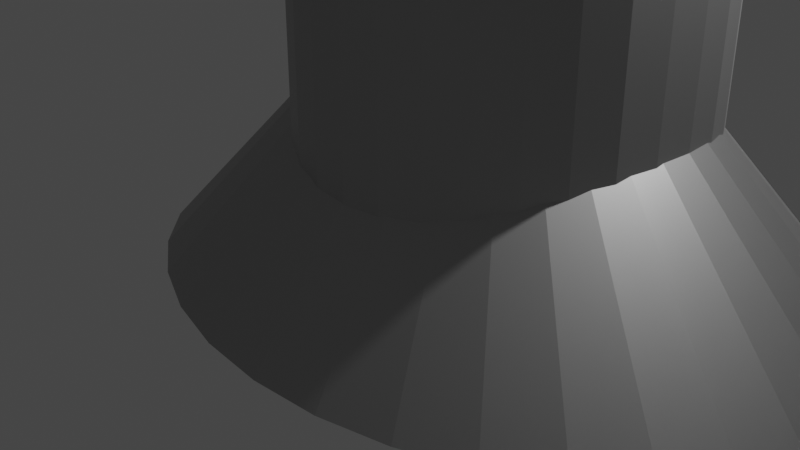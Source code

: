 # Source: Walker.blend  (saved by Blender 3.3.6; exported with 4.5.12 LTS)
import bpy
from mathutils import Matrix  # noqa: F401  (used for matrix-valued properties, if any)

bpy.ops.wm.read_factory_settings(use_empty=True)
scene = bpy.context.scene
scene.name = 'Scene'

# ---- collections
col_collection = bpy.data.collections.new('Collection'); scene.collection.children.link(col_collection)
col_leg = bpy.data.collections.new('Leg'); scene.collection.children.link(col_leg)

# ---- materials (node trees are filled in below, after node groups)
mat_metal = bpy.data.materials.new('Metal')
mat_metal.use_transparent_shadow = False

# ---- material node trees
mat_metal.use_nodes = True; mat_metal.node_tree.nodes.clear()
_N = mat_metal.node_tree.nodes; _L = mat_metal.node_tree.links
n0 = _N.new('ShaderNodeBsdfPrincipled'); n0.name = 'Principled BSDF'; n0.location = (10, 300)
n0.distribution = 'GGX'
n0.subsurface_method = 'RANDOM_WALK_SKIN'
n0.inputs[0].default_value = (0.477, 0.477, 0.477, 1.0)
n0.inputs[1].default_value = 1.0
n0.inputs[3].default_value = 1.45
n0.inputs[27].default_value = (0.0, 0.0, 0.0, 1.0)
n0.inputs[28].default_value = 1.0
n1 = _N.new('ShaderNodeOutputMaterial'); n1.name = 'Material Output'; n1.location = (300, 300)
_L.new(n0.outputs[0], n1.inputs[0])
n1.is_active_output = True

# ---- world
world_world = bpy.data.worlds.new('World'); scene.world = world_world
world_world.use_nodes = True; world_world.node_tree.nodes.clear()
_N = world_world.node_tree.nodes; _L = world_world.node_tree.links
n0 = _N.new('ShaderNodeOutputWorld'); n0.name = 'World Output'; n0.location = (300, 300)
n1 = _N.new('ShaderNodeBackground'); n1.name = 'Background'; n1.location = (10, 300)
n1.inputs[0].default_value = (0.05088, 0.05088, 0.05088, 1.0)
_L.new(n1.outputs[0], n0.inputs[0])
n0.is_active_output = True
world_world.color = (0.05088, 0.05088, 0.05088)
world_world.use_sun_shadow = False
world_world.sun_shadow_jitter_overblur = 0.0

# ---- cameras
cam_camera = bpy.data.cameras.new('Camera')
cam_camera.clip_end = 100.0
cam_camera.ortho_scale = 7.314

# ---- lights
light_light = bpy.data.lights.new('Light', 'POINT')
light_light.transmission_factor = 0.0
light_light.energy = 1000.0
light_light.shadow_soft_size = 0.1
light_light.shadow_maximum_resolution = 0.006
light_light.use_absolute_resolution = True

# ---- meshes
me_cone = bpy.data.meshes.new('Cone')
me_cone.from_pydata([(-1.131e-08, 1.541, -1.0), (0.3774, 1.512, -1.0), (0.7402, 1.424, -1.0), (1.075, 1.281, -1.0), (1.368, 1.09, -1.0), (1.608, 0.8562, -1.0), (1.787, 0.5898, -1.0), (1.897, 0.3007, -1.0), (1.934, -9.579e-09, -1.0), (1.897, -0.3007, -1.0), (1.787, -0.5898, -1.0), (1.608, -0.8562, -1.0), (1.368, -1.09, -1.0), (1.075, -1.281, -1.0), (0.7402, -1.424, -1.0), (0.3774, -1.512, -1.0), (-1.131e-08, -1.541, -1.0), (-0.3774, -1.512, -1.0), (-0.7402, -1.424, -1.0), (-1.075, -1.281, -1.0), (-1.368, -1.09, -1.0), (-1.608, -0.8562, -1.0), (-1.787, -0.5898, -1.0), (-1.897, -0.3007, -1.0), (-1.934, -9.579e-09, -1.0), (-1.897, 0.3007, -1.0), (-1.787, 0.5898, -1.0), (-1.608, 0.8562, -1.0), (-1.368, 1.09, -1.0), (-1.075, 1.281, -1.0), (-0.7402, 1.424, -1.0), (-0.3774, 1.512, -1.0), (0.0, 0.0, 1.0)], [], [(0, 32, 1), (1, 32, 2), (2, 32, 3), (3, 32, 4), (4, 32, 5), (5, 32, 6), (6, 32, 7), (7, 32, 8), (8, 32, 9), (9, 32, 10), (10, 32, 11), (11, 32, 12), (12, 32, 13), (13, 32, 14), (14, 32, 15), (15, 32, 16), (16, 32, 17), (17, 32, 18), (18, 32, 19), (19, 32, 20), (20, 32, 21), (21, 32, 22), (22, 32, 23), (23, 32, 24), (24, 32, 25), (25, 32, 26), (26, 32, 27), (27, 32, 28), (28, 32, 29), (29, 32, 30), (0, 1, 2, 3, 4, 5, 6, 7, 8, 9, 10, 11, 12, 13, 14, 15, 16, 17, 18, 19, 20, 21, 22, 23, 24, 25, 26, 27, 28, 29, 30, 31), (30, 32, 31), (31, 32, 0)])
_uv = me_cone.uv_layers.new(name='UVMap')
_uv.uv.foreach_set('vector', [0.25, 0.49, 0.25, 0.25, 0.2968, 0.4854, 0.2968, 0.4854, 0.25, 0.25, 0.3418, 0.4717, 0.3418, 0.4717, 0.25, 0.25, 0.3833, 0.4496, 0.3833, 0.4496, 0.25, 0.25, 0.4197, 0.4197, 0.4197, 0.4197, 0.25, 0.25, 0.4496, 0.3833, 0.4496, 0.3833, 0.25, 0.25, 0.4717, 0.3418, 0.4717, 0.3418, 0.25, 0.25, 0.4854, 0.2968, 0.4854, 0.2968, 0.25, 0.25, 0.49, 0.25, 0.49, 0.25, 0.25, 0.25, 0.4854, 0.2032, 0.4854, 0.2032, 0.25, 0.25, 0.4717, 0.1582, 0.4717, 0.1582, 0.25, 0.25, 0.4496, 0.1167, 0.4496, 0.1167, 0.25, 0.25, 0.4197, 0.08029, 0.4197, 0.08029, 0.25, 0.25, 0.3833, 0.05045, 0.3833, 0.05045, 0.25, 0.25, 0.3418, 0.02827, 0.3418, 0.02827, 0.25, 0.25, 0.2968, 0.01461, 0.2968, 0.01461, 0.25, 0.25, 0.25, 0.01, 0.25, 0.01, 0.25, 0.25, 0.2032, 0.01461, 0.2032, 0.01461, 0.25, 0.25, 0.1582, 0.02827, 0.1582, 0.02827, 0.25, 0.25, 0.1167, 0.05045, 0.1167, 0.05045, 0.25, 0.25, 0.08029, 0.08029, 0.08029, 0.08029, 0.25, 0.25, 0.05045, 0.1167, 0.05045, 0.1167, 0.25, 0.25, 0.02827, 0.1582, 0.02827, 0.1582, 0.25, 0.25, 0.01461, 0.2032, 0.01461, 0.2032, 0.25, 0.25, 0.01, 0.25, 0.01, 0.25, 0.25, 0.25, 0.01461, 0.2968, 0.01461, 0.2968, 0.25, 0.25, 0.02827, 0.3418, 0.02827, 0.3418, 0.25, 0.25, 0.05045, 0.3833, 0.05045, 0.3833, 0.25, 0.25, 0.08029, 0.4197, 0.08029, 0.4197, 0.25, 0.25, 0.1167, 0.4496, 0.1167, 0.4496, 0.25, 0.25, 0.1582, 0.4717, 0.75, 0.49, 0.7968, 0.4854, 0.8418, 0.4717, 0.8833, 0.4496, 0.9197, 0.4197, 0.9496, 0.3833, 0.9717, 0.3418, 0.9854, 0.2968, 0.99, 0.25, 0.9854, 0.2032, 0.9717, 0.1582, 0.9496, 0.1167, 0.9197, 0.08029, 0.8833, 0.05045, 0.8418, 0.02827, 0.7968, 0.01461, 0.75, 0.01, 0.7032, 0.01461, 0.6582, 0.02827, 0.6167, 0.05045, 0.5803, 0.08029, 0.5504, 0.1167, 0.5283, 0.1582, 0.5146, 0.2032, 0.51, 0.25, 0.5146, 0.2968, 0.5283, 0.3418, 0.5504, 0.3833, 0.5803, 0.4197, 0.6167, 0.4496, 0.6582, 0.4717, 0.7032, 0.4854, 0.1582, 0.4717, 0.25, 0.25, 0.2032, 0.4854, 0.2032, 0.4854, 0.25, 0.25, 0.25, 0.49])
me_cone.materials.append(mat_metal)
me_cone.update()
me_cylinder_001 = bpy.data.meshes.new('Cylinder.001')
me_cylinder_001.from_pydata([(0.0, 1.0, -1.0), (0.0, 1.0, 1.0), (0.1951, 0.9808, -1.0), (0.1951, 0.9808, 1.0), (0.3827, 0.9239, -1.0), (0.3827, 0.9239, 1.0), (0.5556, 0.8315, -1.0), (0.5556, 0.8315, 1.0), (0.7071, 0.7071, -1.0), (0.7071, 0.7071, 1.0), (0.8315, 0.5556, -1.0), (0.8315, 0.5556, 1.0), (0.9239, 0.3827, -1.0), (0.9239, 0.3827, 1.0), (0.9808, 0.1951, -1.0), (0.9808, 0.1951, 1.0), (1.0, 0.0, -1.0), (1.0, 0.0, 1.0), (0.9808, -0.1951, -1.0), (0.9808, -0.1951, 1.0), (0.9239, -0.3827, -1.0), (0.9239, -0.3827, 1.0), (0.8315, -0.5556, -1.0), (0.8315, -0.5556, 1.0), (0.7071, -0.7071, -1.0), (0.7071, -0.7071, 1.0), (0.5556, -0.8315, -1.0), (0.5556, -0.8315, 1.0), (0.3827, -0.9239, -1.0), (0.3827, -0.9239, 1.0), (0.1951, -0.9808, -1.0), (0.1951, -0.9808, 1.0), (0.0, -1.0, -1.0), (0.0, -1.0, 1.0), (-0.1951, -0.9808, -1.0), (-0.1951, -0.9808, 1.0), (-0.3827, -0.9239, -1.0), (-0.3827, -0.9239, 1.0), (-0.5556, -0.8315, -1.0), (-0.5556, -0.8315, 1.0), (-0.7071, -0.7071, -1.0), (-0.7071, -0.7071, 1.0), (-0.8315, -0.5556, -1.0), (-0.8315, -0.5556, 1.0), (-0.9239, -0.3827, -1.0), (-0.9239, -0.3827, 1.0), (-0.9808, -0.1951, -1.0), (-0.9808, -0.1951, 1.0), (-1.0, 0.0, -1.0), (-1.0, 0.0, 1.0), (-0.9808, 0.1951, -1.0), (-0.9808, 0.1951, 1.0), (-0.9239, 0.3827, -1.0), (-0.9239, 0.3827, 1.0), (-0.8315, 0.5556, -1.0), (-0.8315, 0.5556, 1.0), (-0.7071, 0.7071, -1.0), (-0.7071, 0.7071, 1.0), (-0.5556, 0.8315, -1.0), (-0.5556, 0.8315, 1.0), (-0.3827, 0.9239, -1.0), (-0.3827, 0.9239, 1.0), (-0.1951, 0.9808, -1.0), (-0.1951, 0.9808, 1.0)], [], [(0, 1, 3, 2), (2, 3, 5, 4), (4, 5, 7, 6), (6, 7, 9, 8), (8, 9, 11, 10), (10, 11, 13, 12), (12, 13, 15, 14), (14, 15, 17, 16), (16, 17, 19, 18), (18, 19, 21, 20), (20, 21, 23, 22), (22, 23, 25, 24), (24, 25, 27, 26), (26, 27, 29, 28), (28, 29, 31, 30), (30, 31, 33, 32), (32, 33, 35, 34), (34, 35, 37, 36), (36, 37, 39, 38), (38, 39, 41, 40), (40, 41, 43, 42), (42, 43, 45, 44), (44, 45, 47, 46), (46, 47, 49, 48), (48, 49, 51, 50), (50, 51, 53, 52), (52, 53, 55, 54), (54, 55, 57, 56), (56, 57, 59, 58), (58, 59, 61, 60), (3, 1, 63, 61, 59, 57, 55, 53, 51, 49, 47, 45, 43, 41, 39, 37, 35, 33, 31, 29, 27, 25, 23, 21, 19, 17, 15, 13, 11, 9, 7, 5), (60, 61, 63, 62), (62, 63, 1, 0), (0, 2, 4, 6, 8, 10, 12, 14, 16, 18, 20, 22, 24, 26, 28, 30, 32, 34, 36, 38, 40, 42, 44, 46, 48, 50, 52, 54, 56, 58, 60, 62)])
_uv = me_cylinder_001.uv_layers.new(name='UVMap')
_uv.uv.foreach_set('vector', [1.0, 0.5, 1.0, 1.0, 0.9688, 1.0, 0.9688, 0.5, 0.9688, 0.5, 0.9688, 1.0, 0.9375, 1.0, 0.9375, 0.5, 0.9375, 0.5, 0.9375, 1.0, 0.9062, 1.0, 0.9062, 0.5, 0.9062, 0.5, 0.9062, 1.0, 0.875, 1.0, 0.875, 0.5, 0.875, 0.5, 0.875, 1.0, 0.8438, 1.0, 0.8438, 0.5, 0.8438, 0.5, 0.8438, 1.0, 0.8125, 1.0, 0.8125, 0.5, 0.8125, 0.5, 0.8125, 1.0, 0.7812, 1.0, 0.7812, 0.5, 0.7812, 0.5, 0.7812, 1.0, 0.75, 1.0, 0.75, 0.5, 0.75, 0.5, 0.75, 1.0, 0.7188, 1.0, 0.7188, 0.5, 0.7188, 0.5, 0.7188, 1.0, 0.6875, 1.0, 0.6875, 0.5, 0.6875, 0.5, 0.6875, 1.0, 0.6562, 1.0, 0.6562, 0.5, 0.6562, 0.5, 0.6562, 1.0, 0.625, 1.0, 0.625, 0.5, 0.625, 0.5, 0.625, 1.0, 0.5938, 1.0, 0.5938, 0.5, 0.5938, 0.5, 0.5938, 1.0, 0.5625, 1.0, 0.5625, 0.5, 0.5625, 0.5, 0.5625, 1.0, 0.5312, 1.0, 0.5312, 0.5, 0.5312, 0.5, 0.5312, 1.0, 0.5, 1.0, 0.5, 0.5, 0.5, 0.5, 0.5, 1.0, 0.4688, 1.0, 0.4688, 0.5, 0.4688, 0.5, 0.4688, 1.0, 0.4375, 1.0, 0.4375, 0.5, 0.4375, 0.5, 0.4375, 1.0, 0.4062, 1.0, 0.4062, 0.5, 0.4062, 0.5, 0.4062, 1.0, 0.375, 1.0, 0.375, 0.5, 0.375, 0.5, 0.375, 1.0, 0.3438, 1.0, 0.3438, 0.5, 0.3438, 0.5, 0.3438, 1.0, 0.3125, 1.0, 0.3125, 0.5, 0.3125, 0.5, 0.3125, 1.0, 0.2812, 1.0, 0.2812, 0.5, 0.2812, 0.5, 0.2812, 1.0, 0.25, 1.0, 0.25, 0.5, 0.25, 0.5, 0.25, 1.0, 0.2188, 1.0, 0.2188, 0.5, 0.2188, 0.5, 0.2188, 1.0, 0.1875, 1.0, 0.1875, 0.5, 0.1875, 0.5, 0.1875, 1.0, 0.1562, 1.0, 0.1562, 0.5, 0.1562, 0.5, 0.1562, 1.0, 0.125, 1.0, 0.125, 0.5, 0.125, 0.5, 0.125, 1.0, 0.09375, 1.0, 0.09375, 0.5, 0.09375, 0.5, 0.09375, 1.0, 0.0625, 1.0, 0.0625, 0.5, 0.2968, 0.4854, 0.25, 0.49, 0.2032, 0.4854, 0.1582, 0.4717, 0.1167, 0.4496, 0.08029, 0.4197, 0.05045, 0.3833, 0.02827, 0.3418, 0.01461, 0.2968, 0.01, 0.25, 0.01461, 0.2032, 0.02827, 0.1582, 0.05045, 0.1167, 0.08029, 0.08029, 0.1167, 0.05045, 0.1582, 0.02827, 0.2032, 0.01461, 0.25, 0.01, 0.2968, 0.01461, 0.3418, 0.02827, 0.3833, 0.05045, 0.4197, 0.08029, 0.4496, 0.1167, 0.4717, 0.1582, 0.4854, 0.2032, 0.49, 0.25, 0.4854, 0.2968, 0.4717, 0.3418, 0.4496, 0.3833, 0.4197, 0.4197, 0.3833, 0.4496, 0.3418, 0.4717, 0.0625, 0.5, 0.0625, 1.0, 0.03125, 1.0, 0.03125, 0.5, 0.03125, 0.5, 0.03125, 1.0, 0.0, 1.0, 0.0, 0.5, 0.75, 0.49, 0.7968, 0.4854, 0.8418, 0.4717, 0.8833, 0.4496, 0.9197, 0.4197, 0.9496, 0.3833, 0.9717, 0.3418, 0.9854, 0.2968, 0.99, 0.25, 0.9854, 0.2032, 0.9717, 0.1582, 0.9496, 0.1167, 0.9197, 0.08029, 0.8833, 0.05045, 0.8418, 0.02827, 0.7968, 0.01461, 0.75, 0.01, 0.7032, 0.01461, 0.6582, 0.02827, 0.6167, 0.05045, 0.5803, 0.08029, 0.5504, 0.1167, 0.5283, 0.1582, 0.5146, 0.2032, 0.51, 0.25, 0.5146, 0.2968, 0.5283, 0.3418, 0.5504, 0.3833, 0.5803, 0.4197, 0.6167, 0.4496, 0.6582, 0.4717, 0.7032, 0.4854])
me_cylinder_001.materials.append(mat_metal)
me_cylinder_001.update()
me_cylinder = bpy.data.meshes.new('Cylinder')
me_cylinder.from_pydata([(-0.07973, 1.533, -2.674), (-0.07973, 1.533, 4.865), (0.2194, 1.504, -2.674), (0.2194, 1.504, 4.865), (0.5071, 1.417, -2.674), (0.5071, 1.417, 4.865), (0.7722, 1.275, -2.674), (0.7722, 1.275, 4.865), (1.005, 1.084, -2.674), (1.005, 1.084, 4.865), (1.195, 0.8519, -2.674), (1.195, 0.8519, 4.865), (1.337, 0.5868, -2.674), (1.337, 0.5868, 4.865), (1.424, 0.2992, -2.674), (1.424, 0.2992, 4.865), (1.454, -1.666e-08, -2.674), (1.454, -1.666e-08, 4.865), (1.424, -0.2992, -2.674), (1.424, -0.2992, 4.865), (1.337, -0.5868, -2.674), (1.337, -0.5868, 4.865), (1.195, -0.8519, -2.674), (1.195, -0.8519, 4.865), (1.005, -1.084, -2.674), (1.005, -1.084, 4.865), (0.7722, -1.275, -2.674), (0.7722, -1.275, 4.865), (0.5071, -1.417, -2.674), (0.5071, -1.417, 4.865), (0.2194, -1.504, -2.674), (0.2194, -1.504, 4.865), (-0.07973, -1.533, -2.674), (-0.07973, -1.533, 4.865), (-0.3789, -1.504, -2.674), (-0.3789, -1.504, 4.865), (-0.6666, -1.417, -2.674), (-0.6666, -1.417, 4.865), (-0.9317, -1.275, -2.674), (-0.9317, -1.275, 4.865), (-1.164, -1.084, -2.674), (-1.164, -1.084, 4.865), (-1.355, -0.8519, -2.674), (-1.355, -0.8519, 4.865), (-1.496, -0.5868, -2.674), (-1.496, -0.5868, 4.865), (-1.584, -0.2992, -2.674), (-1.584, -0.2992, 4.865), (-1.613, -1.666e-08, -2.674), (-1.613, -1.666e-08, 4.865), (-1.584, 0.2992, -2.674), (-1.584, 0.2992, 4.865), (-1.496, 0.5868, -2.674), (-1.496, 0.5868, 4.865), (-1.355, 0.8519, -2.674), (-1.355, 0.8519, 4.865), (-1.164, 1.084, -2.674), (-1.164, 1.084, 4.865), (-0.9317, 1.275, -2.674), (-0.9317, 1.275, 4.865), (-0.6666, 1.417, -2.674), (-0.6666, 1.417, 4.865), (-0.3789, 1.504, -2.674), (-0.3789, 1.504, 4.865)], [], [(0, 1, 3, 2), (2, 3, 5, 4), (4, 5, 7, 6), (6, 7, 9, 8), (8, 9, 11, 10), (10, 11, 13, 12), (12, 13, 15, 14), (14, 15, 17, 16), (16, 17, 19, 18), (18, 19, 21, 20), (20, 21, 23, 22), (22, 23, 25, 24), (24, 25, 27, 26), (26, 27, 29, 28), (28, 29, 31, 30), (30, 31, 33, 32), (32, 33, 35, 34), (34, 35, 37, 36), (36, 37, 39, 38), (38, 39, 41, 40), (40, 41, 43, 42), (42, 43, 45, 44), (44, 45, 47, 46), (46, 47, 49, 48), (48, 49, 51, 50), (50, 51, 53, 52), (52, 53, 55, 54), (54, 55, 57, 56), (56, 57, 59, 58), (58, 59, 61, 60), (3, 1, 63, 61, 59, 57, 55, 53, 51, 49, 47, 45, 43, 41, 39, 37, 35, 33, 31, 29, 27, 25, 23, 21, 19, 17, 15, 13, 11, 9, 7, 5), (60, 61, 63, 62), (62, 63, 1, 0), (0, 2, 4, 6, 8, 10, 12, 14, 16, 18, 20, 22, 24, 26, 28, 30, 32, 34, 36, 38, 40, 42, 44, 46, 48, 50, 52, 54, 56, 58, 60, 62)])
_uv = me_cylinder.uv_layers.new(name='UVMap')
_uv.uv.foreach_set('vector', [1.0, 0.5, 1.0, 1.0, 0.9688, 1.0, 0.9688, 0.5, 0.9688, 0.5, 0.9688, 1.0, 0.9375, 1.0, 0.9375, 0.5, 0.9375, 0.5, 0.9375, 1.0, 0.9062, 1.0, 0.9062, 0.5, 0.9062, 0.5, 0.9062, 1.0, 0.875, 1.0, 0.875, 0.5, 0.875, 0.5, 0.875, 1.0, 0.8438, 1.0, 0.8438, 0.5, 0.8438, 0.5, 0.8438, 1.0, 0.8125, 1.0, 0.8125, 0.5, 0.8125, 0.5, 0.8125, 1.0, 0.7812, 1.0, 0.7812, 0.5, 0.7812, 0.5, 0.7812, 1.0, 0.75, 1.0, 0.75, 0.5, 0.75, 0.5, 0.75, 1.0, 0.7188, 1.0, 0.7188, 0.5, 0.7188, 0.5, 0.7188, 1.0, 0.6875, 1.0, 0.6875, 0.5, 0.6875, 0.5, 0.6875, 1.0, 0.6562, 1.0, 0.6562, 0.5, 0.6562, 0.5, 0.6562, 1.0, 0.625, 1.0, 0.625, 0.5, 0.625, 0.5, 0.625, 1.0, 0.5938, 1.0, 0.5938, 0.5, 0.5938, 0.5, 0.5938, 1.0, 0.5625, 1.0, 0.5625, 0.5, 0.5625, 0.5, 0.5625, 1.0, 0.5312, 1.0, 0.5312, 0.5, 0.5312, 0.5, 0.5312, 1.0, 0.5, 1.0, 0.5, 0.5, 0.5, 0.5, 0.5, 1.0, 0.4688, 1.0, 0.4688, 0.5, 0.4688, 0.5, 0.4688, 1.0, 0.4375, 1.0, 0.4375, 0.5, 0.4375, 0.5, 0.4375, 1.0, 0.4062, 1.0, 0.4062, 0.5, 0.4062, 0.5, 0.4062, 1.0, 0.375, 1.0, 0.375, 0.5, 0.375, 0.5, 0.375, 1.0, 0.3438, 1.0, 0.3438, 0.5, 0.3438, 0.5, 0.3438, 1.0, 0.3125, 1.0, 0.3125, 0.5, 0.3125, 0.5, 0.3125, 1.0, 0.2812, 1.0, 0.2812, 0.5, 0.2812, 0.5, 0.2812, 1.0, 0.25, 1.0, 0.25, 0.5, 0.25, 0.5, 0.25, 1.0, 0.2188, 1.0, 0.2188, 0.5, 0.2188, 0.5, 0.2188, 1.0, 0.1875, 1.0, 0.1875, 0.5, 0.1875, 0.5, 0.1875, 1.0, 0.1562, 1.0, 0.1562, 0.5, 0.1562, 0.5, 0.1562, 1.0, 0.125, 1.0, 0.125, 0.5, 0.125, 0.5, 0.125, 1.0, 0.09375, 1.0, 0.09375, 0.5, 0.09375, 0.5, 0.09375, 1.0, 0.0625, 1.0, 0.0625, 0.5, 0.2968, 0.4854, 0.25, 0.49, 0.2032, 0.4854, 0.1582, 0.4717, 0.1167, 0.4496, 0.08029, 0.4197, 0.05045, 0.3833, 0.02827, 0.3418, 0.01461, 0.2968, 0.01, 0.25, 0.01461, 0.2032, 0.02827, 0.1582, 0.05045, 0.1167, 0.08029, 0.08029, 0.1167, 0.05045, 0.1582, 0.02827, 0.2032, 0.01461, 0.25, 0.01, 0.2968, 0.01461, 0.3418, 0.02827, 0.3833, 0.05045, 0.4197, 0.08029, 0.4496, 0.1167, 0.4717, 0.1582, 0.4854, 0.2032, 0.49, 0.25, 0.4854, 0.2968, 0.4717, 0.3418, 0.4496, 0.3833, 0.4197, 0.4197, 0.3833, 0.4496, 0.3418, 0.4717, 0.0625, 0.5, 0.0625, 1.0, 0.03125, 1.0, 0.03125, 0.5, 0.03125, 0.5, 0.03125, 1.0, 0.0, 1.0, 0.0, 0.5, 0.75, 0.49, 0.7968, 0.4854, 0.8418, 0.4717, 0.8833, 0.4496, 0.9197, 0.4197, 0.9496, 0.3833, 0.9717, 0.3418, 0.9854, 0.2968, 0.99, 0.25, 0.9854, 0.2032, 0.9717, 0.1582, 0.9496, 0.1167, 0.9197, 0.08029, 0.8833, 0.05045, 0.8418, 0.02827, 0.7968, 0.01461, 0.75, 0.01, 0.7032, 0.01461, 0.6582, 0.02827, 0.6167, 0.05045, 0.5803, 0.08029, 0.5504, 0.1167, 0.5283, 0.1582, 0.5146, 0.2032, 0.51, 0.25, 0.5146, 0.2968, 0.5283, 0.3418, 0.5504, 0.3833, 0.5803, 0.4197, 0.6167, 0.4496, 0.6582, 0.4717, 0.7032, 0.4854])
me_cylinder.materials.append(mat_metal)
me_cylinder.update()
me_cylinder_002 = bpy.data.meshes.new('Cylinder.002')
me_cylinder_002.from_pydata([(-0.07973, 1.533, -2.674), (-0.07973, 1.533, 4.865), (0.2194, 1.504, -2.674), (0.2194, 1.504, 4.865), (0.5071, 1.417, -2.674), (0.5071, 1.417, 4.865), (0.7722, 1.275, -2.674), (0.7722, 1.275, 4.865), (1.005, 1.084, -2.674), (1.005, 1.084, 4.865), (1.195, 0.8519, -2.674), (1.195, 0.8519, 4.865), (1.337, 0.5868, -2.674), (1.337, 0.5868, 4.865), (1.424, 0.2992, -2.674), (1.424, 0.2992, 4.865), (1.454, -1.666e-08, -2.674), (1.454, -1.666e-08, 4.865), (1.424, -0.2992, -2.674), (1.424, -0.2992, 4.865), (1.337, -0.5868, -2.674), (1.337, -0.5868, 4.865), (1.195, -0.8519, -2.674), (1.195, -0.8519, 4.865), (1.005, -1.084, -2.674), (1.005, -1.084, 4.865), (0.7722, -1.275, -2.674), (0.7722, -1.275, 4.865), (0.5071, -1.417, -2.674), (0.5071, -1.417, 4.865), (0.2194, -1.504, -2.674), (0.2194, -1.504, 4.865), (-0.07973, -1.533, -2.674), (-0.07973, -1.533, 4.865), (-0.3789, -1.504, -2.674), (-0.3789, -1.504, 4.865), (-0.6666, -1.417, -2.674), (-0.6666, -1.417, 4.865), (-0.9317, -1.275, -2.674), (-0.9317, -1.275, 4.865), (-1.164, -1.084, -2.674), (-1.164, -1.084, 4.865), (-1.355, -0.8519, -2.674), (-1.355, -0.8519, 4.865), (-1.496, -0.5868, -2.674), (-1.496, -0.5868, 4.865), (-1.584, -0.2992, -2.674), (-1.584, -0.2992, 4.865), (-1.613, -1.666e-08, -2.674), (-1.613, -1.666e-08, 4.865), (-1.584, 0.2992, -2.674), (-1.584, 0.2992, 4.865), (-1.496, 0.5868, -2.674), (-1.496, 0.5868, 4.865), (-1.355, 0.8519, -2.674), (-1.355, 0.8519, 4.865), (-1.164, 1.084, -2.674), (-1.164, 1.084, 4.865), (-0.9317, 1.275, -2.674), (-0.9317, 1.275, 4.865), (-0.6666, 1.417, -2.674), (-0.6666, 1.417, 4.865), (-0.3789, 1.504, -2.674), (-0.3789, 1.504, 4.865)], [], [(0, 1, 3, 2), (2, 3, 5, 4), (4, 5, 7, 6), (6, 7, 9, 8), (8, 9, 11, 10), (10, 11, 13, 12), (12, 13, 15, 14), (14, 15, 17, 16), (16, 17, 19, 18), (18, 19, 21, 20), (20, 21, 23, 22), (22, 23, 25, 24), (24, 25, 27, 26), (26, 27, 29, 28), (28, 29, 31, 30), (30, 31, 33, 32), (32, 33, 35, 34), (34, 35, 37, 36), (36, 37, 39, 38), (38, 39, 41, 40), (40, 41, 43, 42), (42, 43, 45, 44), (44, 45, 47, 46), (46, 47, 49, 48), (48, 49, 51, 50), (50, 51, 53, 52), (52, 53, 55, 54), (54, 55, 57, 56), (56, 57, 59, 58), (58, 59, 61, 60), (3, 1, 63, 61, 59, 57, 55, 53, 51, 49, 47, 45, 43, 41, 39, 37, 35, 33, 31, 29, 27, 25, 23, 21, 19, 17, 15, 13, 11, 9, 7, 5), (60, 61, 63, 62), (62, 63, 1, 0), (0, 2, 4, 6, 8, 10, 12, 14, 16, 18, 20, 22, 24, 26, 28, 30, 32, 34, 36, 38, 40, 42, 44, 46, 48, 50, 52, 54, 56, 58, 60, 62)])
_uv = me_cylinder_002.uv_layers.new(name='UVMap')
_uv.uv.foreach_set('vector', [1.0, 0.5, 1.0, 1.0, 0.9688, 1.0, 0.9688, 0.5, 0.9688, 0.5, 0.9688, 1.0, 0.9375, 1.0, 0.9375, 0.5, 0.9375, 0.5, 0.9375, 1.0, 0.9062, 1.0, 0.9062, 0.5, 0.9062, 0.5, 0.9062, 1.0, 0.875, 1.0, 0.875, 0.5, 0.875, 0.5, 0.875, 1.0, 0.8438, 1.0, 0.8438, 0.5, 0.8438, 0.5, 0.8438, 1.0, 0.8125, 1.0, 0.8125, 0.5, 0.8125, 0.5, 0.8125, 1.0, 0.7812, 1.0, 0.7812, 0.5, 0.7812, 0.5, 0.7812, 1.0, 0.75, 1.0, 0.75, 0.5, 0.75, 0.5, 0.75, 1.0, 0.7188, 1.0, 0.7188, 0.5, 0.7188, 0.5, 0.7188, 1.0, 0.6875, 1.0, 0.6875, 0.5, 0.6875, 0.5, 0.6875, 1.0, 0.6562, 1.0, 0.6562, 0.5, 0.6562, 0.5, 0.6562, 1.0, 0.625, 1.0, 0.625, 0.5, 0.625, 0.5, 0.625, 1.0, 0.5938, 1.0, 0.5938, 0.5, 0.5938, 0.5, 0.5938, 1.0, 0.5625, 1.0, 0.5625, 0.5, 0.5625, 0.5, 0.5625, 1.0, 0.5312, 1.0, 0.5312, 0.5, 0.5312, 0.5, 0.5312, 1.0, 0.5, 1.0, 0.5, 0.5, 0.5, 0.5, 0.5, 1.0, 0.4688, 1.0, 0.4688, 0.5, 0.4688, 0.5, 0.4688, 1.0, 0.4375, 1.0, 0.4375, 0.5, 0.4375, 0.5, 0.4375, 1.0, 0.4062, 1.0, 0.4062, 0.5, 0.4062, 0.5, 0.4062, 1.0, 0.375, 1.0, 0.375, 0.5, 0.375, 0.5, 0.375, 1.0, 0.3438, 1.0, 0.3438, 0.5, 0.3438, 0.5, 0.3438, 1.0, 0.3125, 1.0, 0.3125, 0.5, 0.3125, 0.5, 0.3125, 1.0, 0.2812, 1.0, 0.2812, 0.5, 0.2812, 0.5, 0.2812, 1.0, 0.25, 1.0, 0.25, 0.5, 0.25, 0.5, 0.25, 1.0, 0.2188, 1.0, 0.2188, 0.5, 0.2188, 0.5, 0.2188, 1.0, 0.1875, 1.0, 0.1875, 0.5, 0.1875, 0.5, 0.1875, 1.0, 0.1562, 1.0, 0.1562, 0.5, 0.1562, 0.5, 0.1562, 1.0, 0.125, 1.0, 0.125, 0.5, 0.125, 0.5, 0.125, 1.0, 0.09375, 1.0, 0.09375, 0.5, 0.09375, 0.5, 0.09375, 1.0, 0.0625, 1.0, 0.0625, 0.5, 0.2968, 0.4854, 0.25, 0.49, 0.2032, 0.4854, 0.1582, 0.4717, 0.1167, 0.4496, 0.08029, 0.4197, 0.05045, 0.3833, 0.02827, 0.3418, 0.01461, 0.2968, 0.01, 0.25, 0.01461, 0.2032, 0.02827, 0.1582, 0.05045, 0.1167, 0.08029, 0.08029, 0.1167, 0.05045, 0.1582, 0.02827, 0.2032, 0.01461, 0.25, 0.01, 0.2968, 0.01461, 0.3418, 0.02827, 0.3833, 0.05045, 0.4197, 0.08029, 0.4496, 0.1167, 0.4717, 0.1582, 0.4854, 0.2032, 0.49, 0.25, 0.4854, 0.2968, 0.4717, 0.3418, 0.4496, 0.3833, 0.4197, 0.4197, 0.3833, 0.4496, 0.3418, 0.4717, 0.0625, 0.5, 0.0625, 1.0, 0.03125, 1.0, 0.03125, 0.5, 0.03125, 0.5, 0.03125, 1.0, 0.0, 1.0, 0.0, 0.5, 0.75, 0.49, 0.7968, 0.4854, 0.8418, 0.4717, 0.8833, 0.4496, 0.9197, 0.4197, 0.9496, 0.3833, 0.9717, 0.3418, 0.9854, 0.2968, 0.99, 0.25, 0.9854, 0.2032, 0.9717, 0.1582, 0.9496, 0.1167, 0.9197, 0.08029, 0.8833, 0.05045, 0.8418, 0.02827, 0.7968, 0.01461, 0.75, 0.01, 0.7032, 0.01461, 0.6582, 0.02827, 0.6167, 0.05045, 0.5803, 0.08029, 0.5504, 0.1167, 0.5283, 0.1582, 0.5146, 0.2032, 0.51, 0.25, 0.5146, 0.2968, 0.5283, 0.3418, 0.5504, 0.3833, 0.5803, 0.4197, 0.6167, 0.4496, 0.6582, 0.4717, 0.7032, 0.4854])
me_cylinder_002.materials.append(mat_metal)
me_cylinder_002.update()
arm_metarig_001 = bpy.data.armatures.new('metarig.001')  # bones are not reproduced

# ---- objects
ob_metarig = bpy.data.objects.new('metarig', arm_metarig_001)
ob_light = bpy.data.objects.new('Light', light_light)
ob_camera = bpy.data.objects.new('Camera', cam_camera)
ob_foot = bpy.data.objects.new('Foot', me_cone)
ob_joint = bpy.data.objects.new('Joint', me_cylinder_001)
ob_lower_leg = bpy.data.objects.new('Lower_Leg', me_cylinder)
ob_upper_leg = bpy.data.objects.new('Upper_Leg', me_cylinder_002)

# ---- transforms, parenting, visibility, modifiers, constraints
ob_metarig.location = (-2.831, 0.0, 0.0)
ob_light.location = (4.076, 1.005, 5.904)
ob_light.rotation_euler = (0.6503, 0.05522, 1.866)
ob_light.lock_rotations_4d = False
ob_light.empty_display_type = 'ARROWS'
ob_light.color = (0.0, 0.0, 0.0, 0.0)
ob_light.lineart.crease_threshold = 0.0
ob_camera.location = (7.359, -6.926, 4.958)
ob_camera.rotation_euler = (1.109, 0.0, 0.8149)
ob_camera.lock_rotations_4d = False
ob_camera.empty_display_type = 'ARROWS'
ob_camera.color = (0.0, 0.0, 0.0, 0.0)
ob_camera.display_type = 'WIRE'
ob_camera.lineart.crease_threshold = 0.0
ob_foot.parent = ob_lower_leg
ob_foot.matrix_parent_inverse = Matrix(((0.823, -0.0, -0.0, -1.184), (-0.0, 0.823, 0.0, 4.906e-08), (-0.0, -0.0, 0.823, -3.251), (-0.0, 0.0, -0.0, 1.0)))
ob_foot.location = (1.318, 0.0, 1.836)
ob_foot.scale = (1.819, 1.819, 1.819)
ob_joint.parent = ob_upper_leg
ob_joint.matrix_parent_inverse = Matrix(((0.823, -0.0, -0.0, -1.184), (-0.0, 0.823, 0.0, 4.906e-08), (-0.0, -0.0, 0.823, -12.67), (-0.0, 0.0, -0.0, 1.0)))
ob_joint.location = (1.261, 0.0, 11.08)
ob_joint.rotation_euler = (1.571, -0.0, 0.0)
ob_joint.scale = (2.164, 2.164, 1.926)
ob_lower_leg.parent = ob_joint
ob_lower_leg.matrix_parent_inverse = Matrix(((0.4622, 0.0, 0.0, -0.5827), (0.0, -7.53e-08, 0.4622, -5.122), (0.0, -0.5193, -8.461e-08, 9.376e-07), (-0.0, 0.0, -0.0, 1.0)))
ob_lower_leg.location = (1.438, -5.96e-08, 3.95)
ob_lower_leg.scale = (1.215, 1.215, 1.215)
ob_upper_leg.location = (1.438, -5.96e-08, 15.39)
ob_upper_leg.scale = (1.215, 1.215, 1.215)

# ---- collection membership
scene.collection.objects.link(ob_metarig)
col_collection.objects.link(ob_light)
col_collection.objects.link(ob_camera)
col_leg.objects.link(ob_foot)
col_leg.objects.link(ob_joint)
col_leg.objects.link(ob_lower_leg)
col_leg.objects.link(ob_upper_leg)

# ---- scene / render settings (as saved in the file)
scene.camera = ob_camera
scene.frame_start = 1; scene.frame_end = 250; scene.frame_set(1)
scene.render.engine = 'BLENDER_EEVEE_NEXT'
scene.cycles.sampling_pattern = 'TABULATED_SOBOL'
scene.cycles.use_light_tree = False
scene.view_settings.view_transform = 'Filmic'
bpy.context.view_layer.update()
